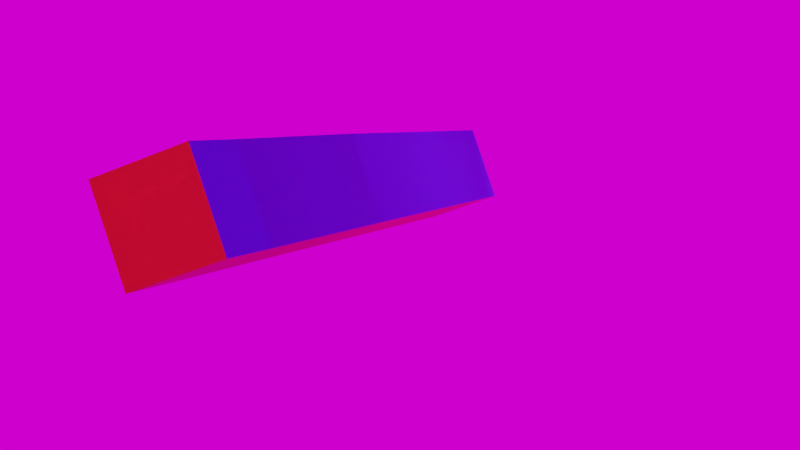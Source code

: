 # Source: nonUniformRefraction_2.blend  (saved by Blender 2.93.21; exported with 4.5.12 LTS)
import bpy
from mathutils import Matrix  # noqa: F401  (used for matrix-valued properties, if any)

bpy.ops.wm.read_factory_settings(use_empty=True)
scene = bpy.context.scene
scene.name = 'Scene'

# ---- collections
col_collection = bpy.data.collections.new('Collection'); scene.collection.children.link(col_collection)

# ---- images (referenced by path relative to the original .blend; pixels are not part of the script)
import os
ASSET_DIR = os.environ.get("B2B_ASSET_DIR", "")  # directory of the original .blend (textures are referenced by path, not embedded)
HERE = os.path.dirname(os.path.abspath(__file__))  # packed textures are extracted next to this script under _unpacked/

def load_image(name, relpath, width, height, colorspace="sRGB"):
    """Load a texture the original file referenced (path relative to the .blend, or extracted next to this script)."""
    p = next((c for c in (os.path.join(HERE, relpath), os.path.join(ASSET_DIR, relpath)) if relpath and os.path.exists(c)), "")
    if p:
        img = bpy.data.images.load(p, check_existing=True)
        img.name = name
    else:  # same state as the original file: an image datablock whose file is absent (Cycles renders it pink)
        img = bpy.data.images.new(name, width, height)
        img.source = "FILE"
        img.filepath = "//" + (relpath or name)
    img.colorspace_settings.name = colorspace
    return img
img_city_exr = load_image('city.exr', 'city.exr', 1024, 1024, 'Linear Rec.709')

# ---- materials (node trees are filled in below, after node groups)
mat_material_071 = bpy.data.materials.new('Material.071')
mat_material_075 = bpy.data.materials.new('Material.075')
mat_material_076 = bpy.data.materials.new('Material.076')
mat_material_077 = bpy.data.materials.new('Material.077')
mat_material_078 = bpy.data.materials.new('Material.078')

# ---- material node trees
mat_material_071.use_nodes = True; mat_material_071.node_tree.nodes.clear()
_N = mat_material_071.node_tree.nodes; _L = mat_material_071.node_tree.links
n0 = _N.new('ShaderNodeOutputMaterial'); n0.name = 'Material Output'; n0.location = (300, 300)
n1 = _N.new('ShaderNodeNormal'); n1.name = 'Normal'; n1.location = (143, 627)
n2 = _N.new('ShaderNodeBsdfRefraction'); n2.name = 'Refraction BSDF'; n2.location = (66, 342)
n2.distribution = 'GGX'
n2.inputs[2].default_value = 1.142
_L.new(n2.outputs[0], n0.inputs[0])
n0.is_active_output = True
mat_material_075.use_nodes = True; mat_material_075.node_tree.nodes.clear()
_N = mat_material_075.node_tree.nodes; _L = mat_material_075.node_tree.links
n0 = _N.new('ShaderNodeBsdfPrincipled'); n0.name = 'Principled BSDF'; n0.location = (10, 300)
n0.distribution = 'GGX'
n0.subsurface_method = 'BURLEY'
n0.inputs[0].default_value = (0.8, 0.0008479, 0.0, 1.0)
n0.inputs[3].default_value = 1.45
n0.inputs[27].default_value = (0.0, 0.0, 0.0, 1.0)
n0.inputs[28].default_value = 1.0
n1 = _N.new('ShaderNodeOutputMaterial'); n1.name = 'Material Output'; n1.location = (300, 300)
_L.new(n0.outputs[0], n1.inputs[0])
n1.is_active_output = True
mat_material_076.use_nodes = True; mat_material_076.node_tree.nodes.clear()
_N = mat_material_076.node_tree.nodes; _L = mat_material_076.node_tree.links
n0 = _N.new('ShaderNodeBsdfPrincipled'); n0.name = 'Principled BSDF'; n0.location = (10, 300)
n0.distribution = 'GGX'
n0.subsurface_method = 'BURLEY'
n0.inputs[0].default_value = (0.008711, 0.0, 0.8, 1.0)
n0.inputs[3].default_value = 1.45
n0.inputs[27].default_value = (0.0, 0.0, 0.0, 1.0)
n0.inputs[28].default_value = 1.0
n1 = _N.new('ShaderNodeOutputMaterial'); n1.name = 'Material Output'; n1.location = (300, 300)
_L.new(n0.outputs[0], n1.inputs[0])
n1.is_active_output = True
mat_material_077.use_nodes = True; mat_material_077.node_tree.nodes.clear()
_N = mat_material_077.node_tree.nodes; _L = mat_material_077.node_tree.links
n0 = _N.new('ShaderNodeBsdfPrincipled'); n0.name = 'Principled BSDF'; n0.location = (10, 300)
n0.distribution = 'GGX'
n0.subsurface_method = 'BURLEY'
n0.inputs[0].default_value = (0.01001, 0.8, 0.0, 1.0)
n0.inputs[3].default_value = 1.45
n0.inputs[27].default_value = (0.0, 0.0, 0.0, 1.0)
n0.inputs[28].default_value = 1.0
n1 = _N.new('ShaderNodeOutputMaterial'); n1.name = 'Material Output'; n1.location = (300, 300)
_L.new(n0.outputs[0], n1.inputs[0])
n1.is_active_output = True
mat_material_078.use_nodes = True; mat_material_078.node_tree.nodes.clear()
_N = mat_material_078.node_tree.nodes; _L = mat_material_078.node_tree.links
n0 = _N.new('ShaderNodeBsdfPrincipled'); n0.name = 'Principled BSDF'; n0.location = (-51, 407)
n0.distribution = 'GGX'
n0.subsurface_method = 'BURLEY'
n0.inputs[0].default_value = (0.8, 0.7624, 0.0, 1.0)
n0.inputs[3].default_value = 1.45
n0.inputs[27].default_value = (0.0, 0.0, 0.0, 1.0)
n0.inputs[28].default_value = 1.0
n1 = _N.new('ShaderNodeOutputMaterial'); n1.name = 'Material Output'; n1.location = (239, 407)
_L.new(n0.outputs[0], n1.inputs[0])
n1.is_active_output = True

# ---- world
world_world = bpy.data.worlds.new('World'); scene.world = world_world
world_world.use_nodes = True; world_world.node_tree.nodes.clear()
_N = world_world.node_tree.nodes; _L = world_world.node_tree.links
n0 = _N.new('ShaderNodeOutputWorld'); n0.name = 'World Output'; n0.location = (300, 300)
n1 = _N.new('ShaderNodeBackground'); n1.name = 'Background'; n1.location = (10, 300)
n2 = _N.new('ShaderNodeTexEnvironment'); n2.name = 'Environment Texture'; n2.location = (-288, 323)
n2.image = img_city_exr
_L.new(n1.outputs[0], n0.inputs[0])
_L.new(n2.outputs[0], n1.inputs[0])
n0.is_active_output = True
world_world.color = (0.05088, 0.05088, 0.05088)
world_world.use_sun_shadow = False
world_world.sun_shadow_jitter_overblur = 0.0

# ---- cameras
cam_camera = bpy.data.cameras.new('Camera')
cam_camera.clip_end = 100.0
cam_camera.ortho_scale = 7.314

# ---- meshes
me_plane_073 = bpy.data.meshes.new('Plane.073')
me_plane_073.from_pydata([(-1.0, -1.0, 0.0), (1.0, -1.0, 0.0), (-1.0, 1.0, 0.0), (1.0, 1.0, 0.0)], [], [(0, 1, 3, 2)])
me_plane_073.polygons.foreach_set('use_smooth', [True] * 1)
_uv = me_plane_073.uv_layers.new(name='UVMap')
_uv.uv.foreach_set('vector', [0.0, 0.0, 1.0, 0.0, 1.0, 1.0, 0.0, 1.0])
me_plane_073.materials.append(mat_material_071)
me_plane_073.use_remesh_fix_poles = True
me_plane_073.use_remesh_preserve_attributes = False
me_plane_073.update()
me_plane_075 = bpy.data.meshes.new('Plane.075')
me_plane_075.from_pydata([(-1.0, -1.0, 0.0), (1.0, -1.0, 0.0), (-1.0, 1.0, 0.0), (1.0, 1.0, 0.0)], [], [(0, 1, 3, 2)])
me_plane_075.polygons.foreach_set('use_smooth', [True] * 1)
_uv = me_plane_075.uv_layers.new(name='UVMap')
_uv.uv.foreach_set('vector', [0.0, 0.0, 1.0, 0.0, 1.0, 1.0, 0.0, 1.0])
me_plane_075.materials.append(mat_material_071)
me_plane_075.use_remesh_fix_poles = True
me_plane_075.use_remesh_preserve_attributes = False
me_plane_075.update()
me_cube_005 = bpy.data.meshes.new('Cube.005')
me_cube_005.from_pydata([(-1.0, -1.0, -1.0), (-1.0, -1.0, 1.0), (-1.0, 1.0, -1.0), (-1.0, 1.0, 1.0), (1.0, -1.0, -1.0), (1.0, -1.0, 1.0), (1.0, 1.0, -1.0), (1.0, 1.0, 1.0)], [], [(0, 1, 3, 2), (2, 3, 7, 6), (6, 7, 5, 4), (4, 5, 1, 0), (2, 6, 4, 0), (7, 3, 1, 5)])
me_cube_005.polygons.foreach_set('material_index', [0, 0, 2, 0, 3, 1])
_uv = me_cube_005.uv_layers.new(name='UVMap')
_uv.uv.foreach_set('vector', [0.375, 0.0, 0.625, 0.0, 0.625, 0.25, 0.375, 0.25, 0.375, 0.25, 0.625, 0.25, 0.625, 0.5, 0.375, 0.5, 0.375, 0.5, 0.625, 0.5, 0.625, 0.75, 0.375, 0.75, 0.375, 0.75, 0.625, 0.75, 0.625, 1.0, 0.375, 1.0, 0.125, 0.5, 0.375, 0.5, 0.375, 0.75, 0.125, 0.75, 0.625, 0.5, 0.875, 0.5, 0.875, 0.75, 0.625, 0.75])
me_cube_005.materials.append(mat_material_075)
me_cube_005.materials.append(mat_material_076)
me_cube_005.materials.append(mat_material_077)
me_cube_005.materials.append(mat_material_078)
me_cube_005.use_remesh_fix_poles = True
me_cube_005.use_remesh_preserve_attributes = False
me_cube_005.update()
me_plane_076 = bpy.data.meshes.new('Plane.076')
me_plane_076.from_pydata([(-1.0, -1.0, 0.0), (1.0, -1.0, 0.0), (-1.0, 1.0, 0.0), (1.0, 1.0, 0.0)], [], [(0, 1, 3, 2)])
me_plane_076.polygons.foreach_set('use_smooth', [True] * 1)
_uv = me_plane_076.uv_layers.new(name='UVMap')
_uv.uv.foreach_set('vector', [0.0, 0.0, 1.0, 0.0, 1.0, 1.0, 0.0, 1.0])
me_plane_076.materials.append(mat_material_071)
me_plane_076.use_remesh_fix_poles = True
me_plane_076.use_remesh_preserve_attributes = False
me_plane_076.update()
me_plane_077 = bpy.data.meshes.new('Plane.077')
me_plane_077.from_pydata([(-1.0, -1.0, 0.0), (1.0, -1.0, 0.0), (-1.0, 1.0, 0.0), (1.0, 1.0, 0.0)], [], [(0, 1, 3, 2)])
me_plane_077.polygons.foreach_set('use_smooth', [True] * 1)
_uv = me_plane_077.uv_layers.new(name='UVMap')
_uv.uv.foreach_set('vector', [0.0, 0.0, 1.0, 0.0, 1.0, 1.0, 0.0, 1.0])
me_plane_077.materials.append(mat_material_071)
me_plane_077.use_remesh_fix_poles = True
me_plane_077.use_remesh_preserve_attributes = False
me_plane_077.update()

# ---- objects
ob_camera = bpy.data.objects.new('Camera', cam_camera)
ob_plane = bpy.data.objects.new('Plane', me_plane_073)
ob_plane_002 = bpy.data.objects.new('Plane.002', me_plane_075)
ob_cube = bpy.data.objects.new('Cube', me_cube_005)
ob_plane_003 = bpy.data.objects.new('Plane.003', me_plane_076)
ob_plane_004 = bpy.data.objects.new('Plane.004', me_plane_077)

# ---- transforms, parenting, visibility, modifiers, constraints
ob_camera.location = (16.19, -37.36, 9.157)
ob_camera.rotation_euler = (1.535, -8.446e-08, 0.2006)
ob_camera.lock_rotations_4d = False
ob_camera.empty_display_type = 'ARROWS'
ob_camera.color = (0.0, 0.0, 0.0, 0.0)
ob_camera.display_type = 'WIRE'
ob_camera.lineart.crease_threshold = 0.0
ob_plane.location = (0.2282, -11.26, 8.827)
ob_plane.rotation_euler = (1.571, -0.0, 0.0)
ob_plane.scale = (27.89, 27.89, 27.89)
_m = ob_plane.modifiers.new('Subdivision', 'SUBSURF')
_m.subdivision_type = 'SIMPLE'
_m.levels = 6
_m.render_levels = 5
_m = ob_plane.modifiers.new('Displace', 'DISPLACE')
_m.strength = 0.05
ob_plane_002.location = (0.2282, -7.635, 8.827)
ob_plane_002.rotation_euler = (1.571, 3.142, 0.0)
ob_plane_002.scale = (29.5, 29.5, 29.5)
_m = ob_plane_002.modifiers.new('Subdivision', 'SUBSURF')
_m.subdivision_type = 'SIMPLE'
_m.levels = 6
_m.render_levels = 5
_m = ob_plane_002.modifiers.new('Displace', 'DISPLACE')
_m.strength = 0.1
ob_cube.location = (5.239, 11.68, 8.969)
ob_cube.rotation_euler = (6.151, -1.245, -3.141)
ob_cube.scale = (1.766, 18.19, 1.716)
ob_plane_003.location = (0.2282, -0.1778, 8.827)
ob_plane_003.rotation_euler = (1.571, 1.571, 0.0)
ob_plane_003.scale = (27.95, 27.95, 27.95)
_m = ob_plane_003.modifiers.new('Subdivision', 'SUBSURF')
_m.subdivision_type = 'SIMPLE'
_m.levels = 6
_m.render_levels = 5
_m = ob_plane_003.modifiers.new('Displace', 'DISPLACE')
_m.strength = 0.2
ob_plane_004.location = (0.2282, 7.102, 8.827)
ob_plane_004.rotation_euler = (1.571, 4.712, 0.0)
ob_plane_004.scale = (-24.39, -24.39, -24.39)
_m = ob_plane_004.modifiers.new('Subdivision', 'SUBSURF')
_m.subdivision_type = 'SIMPLE'
_m.levels = 6
_m.render_levels = 5
_m = ob_plane_004.modifiers.new('Displace', 'DISPLACE')
_m.strength = 0.2

# ---- collection membership
col_collection.objects.link(ob_camera)
col_collection.objects.link(ob_plane)
col_collection.objects.link(ob_plane_002)
col_collection.objects.link(ob_cube)
col_collection.objects.link(ob_plane_003)
col_collection.objects.link(ob_plane_004)

# ---- scene / render settings (as saved in the file)
scene.camera = ob_camera
scene.frame_start = 210; scene.frame_end = 230; scene.frame_set(212)
scene.render.engine = 'CYCLES'
scene.render.film_transparent = True
scene.cycles.samples = 10
scene.cycles.sampling_pattern = 'TABULATED_SOBOL'
scene.cycles.use_adaptive_sampling = False
scene.cycles.use_light_tree = False
scene.view_settings.view_transform = 'Filmic'
bpy.context.view_layer.update()

# ---- added for rendering (the .blend has no usable light): sun
light_auto_sun = bpy.data.lights.new('AutoSun', 'SUN')
light_auto_sun.energy = 3.0
light_auto_sun.angle = 0.0523599
ob_auto_sun = bpy.data.objects.new('AutoSun', light_auto_sun)
scene.collection.objects.link(ob_auto_sun)
ob_auto_sun.rotation_euler = (0.872665, 0.174533, 0.523599)
bpy.context.view_layer.update()

